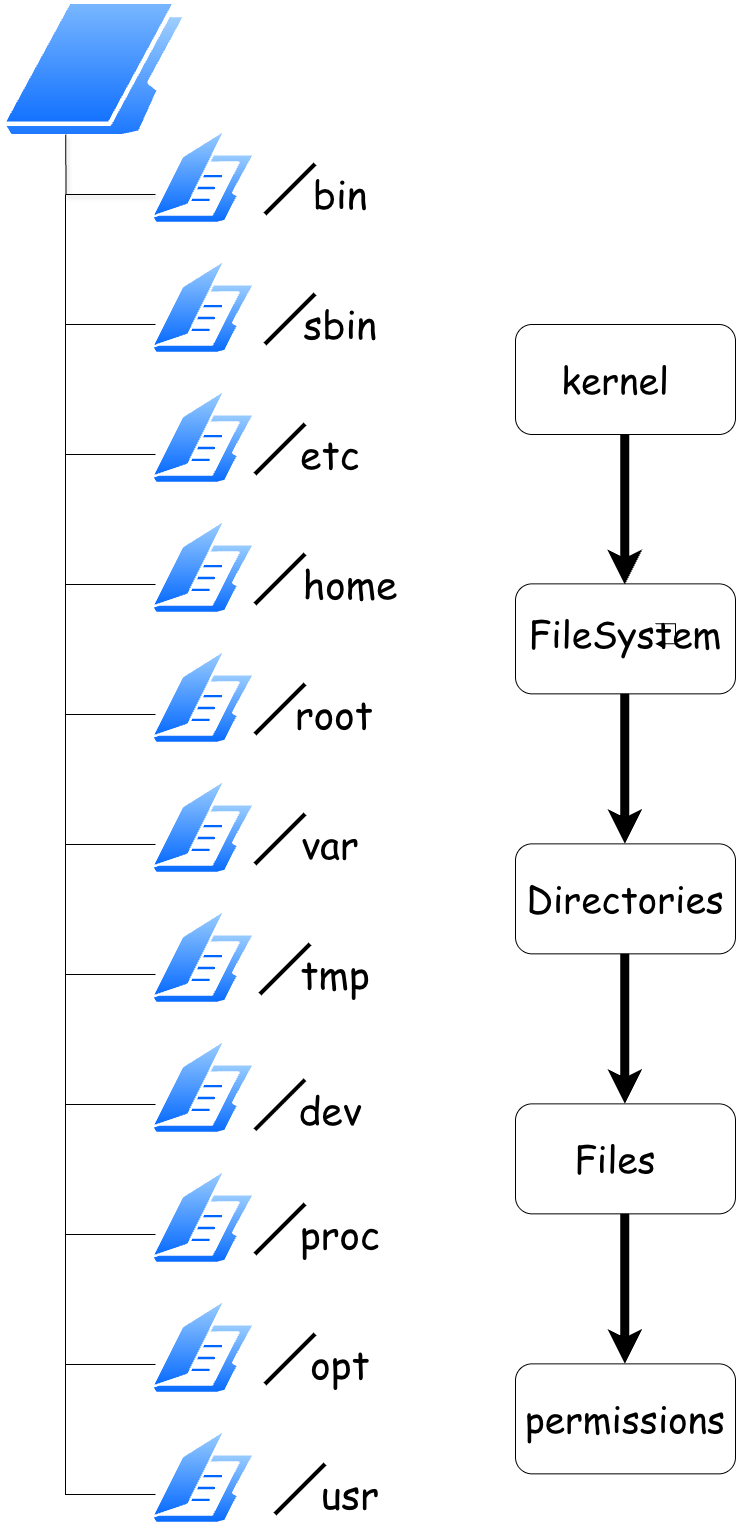

The diagram above was exported from draw.io. Its source (the exported page's mxGraphModel, read from the mxfile embedded in the PNG):
<mxGraphModel dx="2357" dy="1582" grid="1" gridSize="10" guides="1" tooltips="1" connect="1" arrows="1" fold="1" page="1" pageScale="1" pageWidth="850" pageHeight="1100" math="0" shadow="0">
  <root>
    <mxCell id="0" />
    <mxCell id="1" parent="0" />
    <mxCell id="FWcrhOlul8bKJsUXQsj_-49" parent="1" style="image;aspect=fixed;perimeter=ellipsePerimeter;html=1;align=center;shadow=0;dashed=0;spacingTop=3;image=img/lib/active_directory/folder_open.svg;rotation=90;" value="" vertex="1">
      <mxGeometry height="104.35" width="96" x="190" y="240" as="geometry" />
    </mxCell>
    <mxCell id="FWcrhOlul8bKJsUXQsj_-50" parent="1" style="image;aspect=fixed;perimeter=ellipsePerimeter;html=1;align=center;shadow=0;dashed=0;spacingTop=3;image=img/lib/active_directory/folder.svg;rotation=90;" value="" vertex="1">
      <mxGeometry height="190" width="138.7" x="60" y="90" as="geometry" />
    </mxCell>
    <mxCell id="FWcrhOlul8bKJsUXQsj_-52" edge="1" parent="1" style="endArrow=none;html=1;rounded=0;edgeStyle=orthogonalEdgeStyle;" value="">
      <mxGeometry height="50" relative="1" width="50" as="geometry">
        <mxPoint x="190" y="440" as="sourcePoint" />
        <mxPoint x="100" y="310" as="targetPoint" />
      </mxGeometry>
    </mxCell>
    <mxCell id="FWcrhOlul8bKJsUXQsj_-53" parent="1" style="image;aspect=fixed;perimeter=ellipsePerimeter;html=1;align=center;shadow=0;dashed=0;spacingTop=3;image=img/lib/active_directory/folder_open.svg;rotation=90;" value="" vertex="1">
      <mxGeometry height="104.35" width="96" x="190" y="370" as="geometry" />
    </mxCell>
    <mxCell id="FWcrhOlul8bKJsUXQsj_-54" edge="1" parent="1" style="endArrow=none;html=1;rounded=0;edgeStyle=orthogonalEdgeStyle;" value="">
      <mxGeometry height="50" relative="1" width="50" as="geometry">
        <mxPoint x="190" y="570" as="sourcePoint" />
        <mxPoint x="100" y="440" as="targetPoint" />
      </mxGeometry>
    </mxCell>
    <mxCell id="FWcrhOlul8bKJsUXQsj_-55" parent="1" style="image;aspect=fixed;perimeter=ellipsePerimeter;html=1;align=center;shadow=0;dashed=0;spacingTop=3;image=img/lib/active_directory/folder_open.svg;rotation=90;" value="" vertex="1">
      <mxGeometry height="104.35" width="96" x="190" y="500" as="geometry" />
    </mxCell>
    <mxCell id="FWcrhOlul8bKJsUXQsj_-56" edge="1" parent="1" style="endArrow=none;html=1;rounded=0;edgeStyle=orthogonalEdgeStyle;" value="">
      <mxGeometry height="50" relative="1" width="50" as="geometry">
        <mxPoint x="190" y="700" as="sourcePoint" />
        <mxPoint x="100" y="570" as="targetPoint" />
      </mxGeometry>
    </mxCell>
    <mxCell id="FWcrhOlul8bKJsUXQsj_-57" parent="1" style="image;aspect=fixed;perimeter=ellipsePerimeter;html=1;align=center;shadow=0;dashed=0;spacingTop=3;image=img/lib/active_directory/folder_open.svg;rotation=90;" value="" vertex="1">
      <mxGeometry height="104.35" width="96" x="190" y="630" as="geometry" />
    </mxCell>
    <mxCell id="FWcrhOlul8bKJsUXQsj_-58" edge="1" parent="1" style="endArrow=none;html=1;rounded=0;edgeStyle=orthogonalEdgeStyle;" value="">
      <mxGeometry height="50" relative="1" width="50" as="geometry">
        <mxPoint x="190" y="830" as="sourcePoint" />
        <mxPoint x="100" y="700" as="targetPoint" />
      </mxGeometry>
    </mxCell>
    <mxCell id="FWcrhOlul8bKJsUXQsj_-59" parent="1" style="image;aspect=fixed;perimeter=ellipsePerimeter;html=1;align=center;shadow=0;dashed=0;spacingTop=3;image=img/lib/active_directory/folder_open.svg;rotation=90;" value="" vertex="1">
      <mxGeometry height="104.35" width="96" x="190" y="760" as="geometry" />
    </mxCell>
    <mxCell id="FWcrhOlul8bKJsUXQsj_-60" edge="1" parent="1" style="endArrow=none;html=1;rounded=0;edgeStyle=orthogonalEdgeStyle;" value="">
      <mxGeometry height="50" relative="1" width="50" as="geometry">
        <mxPoint x="190" y="960" as="sourcePoint" />
        <mxPoint x="100" y="830" as="targetPoint" />
      </mxGeometry>
    </mxCell>
    <mxCell id="FWcrhOlul8bKJsUXQsj_-61" parent="1" style="image;aspect=fixed;perimeter=ellipsePerimeter;html=1;align=center;shadow=0;dashed=0;spacingTop=3;image=img/lib/active_directory/folder_open.svg;rotation=90;" value="" vertex="1">
      <mxGeometry height="104.35" width="96" x="190" y="890" as="geometry" />
    </mxCell>
    <mxCell id="FWcrhOlul8bKJsUXQsj_-62" edge="1" parent="1" style="endArrow=none;html=1;rounded=0;edgeStyle=orthogonalEdgeStyle;" value="">
      <mxGeometry height="50" relative="1" width="50" as="geometry">
        <mxPoint x="190" y="1090" as="sourcePoint" />
        <mxPoint x="100" y="960" as="targetPoint" />
      </mxGeometry>
    </mxCell>
    <mxCell id="FWcrhOlul8bKJsUXQsj_-63" parent="1" style="image;aspect=fixed;perimeter=ellipsePerimeter;html=1;align=center;shadow=0;dashed=0;spacingTop=3;image=img/lib/active_directory/folder_open.svg;rotation=90;" value="" vertex="1">
      <mxGeometry height="104.35" width="96" x="190" y="1020" as="geometry" />
    </mxCell>
    <mxCell id="FWcrhOlul8bKJsUXQsj_-64" edge="1" parent="1" style="endArrow=none;html=1;rounded=0;edgeStyle=orthogonalEdgeStyle;" value="">
      <mxGeometry height="50" relative="1" width="50" as="geometry">
        <mxPoint x="190" y="1220" as="sourcePoint" />
        <mxPoint x="100" y="1090" as="targetPoint" />
      </mxGeometry>
    </mxCell>
    <mxCell id="FWcrhOlul8bKJsUXQsj_-65" parent="1" style="image;aspect=fixed;perimeter=ellipsePerimeter;html=1;align=center;shadow=0;dashed=0;spacingTop=3;image=img/lib/active_directory/folder_open.svg;rotation=90;" value="" vertex="1">
      <mxGeometry height="104.35" width="96" x="190" y="1150" as="geometry" />
    </mxCell>
    <mxCell id="FWcrhOlul8bKJsUXQsj_-66" edge="1" parent="1" style="endArrow=none;html=1;rounded=0;edgeStyle=orthogonalEdgeStyle;" value="">
      <mxGeometry height="50" relative="1" width="50" as="geometry">
        <mxPoint x="190" y="1350" as="sourcePoint" />
        <mxPoint x="100" y="1220" as="targetPoint" />
      </mxGeometry>
    </mxCell>
    <mxCell id="FWcrhOlul8bKJsUXQsj_-67" parent="1" style="image;aspect=fixed;perimeter=ellipsePerimeter;html=1;align=center;shadow=0;dashed=0;spacingTop=3;image=img/lib/active_directory/folder_open.svg;rotation=90;" value="" vertex="1">
      <mxGeometry height="104.35" width="96" x="190" y="1280" as="geometry" />
    </mxCell>
    <mxCell id="FWcrhOlul8bKJsUXQsj_-68" edge="1" parent="1" style="endArrow=none;html=1;rounded=0;edgeStyle=orthogonalEdgeStyle;" value="">
      <mxGeometry height="50" relative="1" width="50" as="geometry">
        <mxPoint x="190" y="1480" as="sourcePoint" />
        <mxPoint x="100" y="1350" as="targetPoint" />
      </mxGeometry>
    </mxCell>
    <mxCell id="FWcrhOlul8bKJsUXQsj_-69" parent="1" style="image;aspect=fixed;perimeter=ellipsePerimeter;html=1;align=center;shadow=0;dashed=0;spacingTop=3;image=img/lib/active_directory/folder_open.svg;rotation=90;" value="" vertex="1">
      <mxGeometry height="104.35" width="96" x="190" y="1410" as="geometry" />
    </mxCell>
    <mxCell id="FWcrhOlul8bKJsUXQsj_-70" edge="1" parent="1" style="endArrow=none;html=1;rounded=0;edgeStyle=orthogonalEdgeStyle;" value="">
      <mxGeometry height="50" relative="1" width="50" as="geometry">
        <mxPoint x="190" y="1610" as="sourcePoint" />
        <mxPoint x="100" y="1480" as="targetPoint" />
      </mxGeometry>
    </mxCell>
    <mxCell id="FWcrhOlul8bKJsUXQsj_-71" parent="1" style="image;aspect=fixed;perimeter=ellipsePerimeter;html=1;align=center;shadow=0;dashed=0;spacingTop=3;image=img/lib/active_directory/folder_open.svg;rotation=90;" value="" vertex="1">
      <mxGeometry height="104.35" width="96" x="190" y="1540" as="geometry" />
    </mxCell>
    <mxCell id="FWcrhOlul8bKJsUXQsj_-74" edge="1" parent="1" style="endArrow=none;html=1;rounded=0;strokeWidth=4;" value="">
      <mxGeometry height="50" relative="1" width="50" as="geometry">
        <mxPoint x="300" y="330" as="sourcePoint" />
        <mxPoint x="350" y="280" as="targetPoint" />
      </mxGeometry>
    </mxCell>
    <mxCell id="FWcrhOlul8bKJsUXQsj_-75" parent="1" style="text;html=1;whiteSpace=wrap;strokeColor=none;fillColor=none;align=center;verticalAlign=middle;rounded=0;fontFamily=Comic Sans MS;" value="&lt;font style=&quot;font-size: 39px;&quot;&gt;bin&lt;/font&gt;" vertex="1">
      <mxGeometry height="70" width="130" x="310" y="274.35" as="geometry" />
    </mxCell>
    <mxCell id="FWcrhOlul8bKJsUXQsj_-76" parent="1" style="text;html=1;whiteSpace=wrap;strokeColor=none;fillColor=none;align=center;verticalAlign=middle;rounded=0;fontFamily=Comic Sans MS;" value="&lt;font style=&quot;font-size: 39px;&quot;&gt;sbin&lt;/font&gt;" vertex="1">
      <mxGeometry height="70" width="130" x="310" y="404.35" as="geometry" />
    </mxCell>
    <mxCell id="FWcrhOlul8bKJsUXQsj_-77" edge="1" parent="1" style="endArrow=none;html=1;rounded=0;strokeWidth=4;" value="">
      <mxGeometry height="50" relative="1" width="50" as="geometry">
        <mxPoint x="300" y="460" as="sourcePoint" />
        <mxPoint x="350" y="410" as="targetPoint" />
      </mxGeometry>
    </mxCell>
    <mxCell id="FWcrhOlul8bKJsUXQsj_-78" parent="1" style="text;html=1;whiteSpace=wrap;strokeColor=none;fillColor=none;align=center;verticalAlign=middle;rounded=0;fontFamily=Comic Sans MS;" value="&lt;font style=&quot;font-size: 39px;&quot;&gt;etc&lt;/font&gt;" vertex="1">
      <mxGeometry height="70" width="130" x="300" y="534.35" as="geometry" />
    </mxCell>
    <mxCell id="FWcrhOlul8bKJsUXQsj_-79" edge="1" parent="1" style="endArrow=none;html=1;rounded=0;strokeWidth=4;" value="">
      <mxGeometry height="50" relative="1" width="50" as="geometry">
        <mxPoint x="290" y="590" as="sourcePoint" />
        <mxPoint x="340" y="540" as="targetPoint" />
      </mxGeometry>
    </mxCell>
    <mxCell id="FWcrhOlul8bKJsUXQsj_-80" parent="1" style="text;html=1;whiteSpace=wrap;strokeColor=none;fillColor=none;align=center;verticalAlign=middle;rounded=0;fontFamily=Comic Sans MS;" value="&lt;font style=&quot;font-size: 39px;&quot;&gt;home&lt;/font&gt;" vertex="1">
      <mxGeometry height="70" width="130" x="320" y="664.35" as="geometry" />
    </mxCell>
    <mxCell id="FWcrhOlul8bKJsUXQsj_-81" edge="1" parent="1" style="endArrow=none;html=1;rounded=0;strokeWidth=4;" value="">
      <mxGeometry height="50" relative="1" width="50" as="geometry">
        <mxPoint x="290" y="720" as="sourcePoint" />
        <mxPoint x="340" y="670" as="targetPoint" />
      </mxGeometry>
    </mxCell>
    <mxCell id="FWcrhOlul8bKJsUXQsj_-82" parent="1" style="text;html=1;whiteSpace=wrap;strokeColor=none;fillColor=none;align=center;verticalAlign=middle;rounded=0;fontFamily=Comic Sans MS;" value="&lt;font style=&quot;font-size: 39px;&quot;&gt;root&lt;/font&gt;" vertex="1">
      <mxGeometry height="70" width="130" x="304" y="794.35" as="geometry" />
    </mxCell>
    <mxCell id="FWcrhOlul8bKJsUXQsj_-83" edge="1" parent="1" style="endArrow=none;html=1;rounded=0;strokeWidth=4;" value="">
      <mxGeometry height="50" relative="1" width="50" as="geometry">
        <mxPoint x="290" y="850" as="sourcePoint" />
        <mxPoint x="340" y="800" as="targetPoint" />
      </mxGeometry>
    </mxCell>
    <mxCell id="FWcrhOlul8bKJsUXQsj_-84" parent="1" style="text;html=1;whiteSpace=wrap;strokeColor=none;fillColor=none;align=center;verticalAlign=middle;rounded=0;fontFamily=Comic Sans MS;" value="&lt;font style=&quot;font-size: 39px;&quot;&gt;var&lt;/font&gt;" vertex="1">
      <mxGeometry height="70" width="130" x="300" y="924.35" as="geometry" />
    </mxCell>
    <mxCell id="FWcrhOlul8bKJsUXQsj_-85" edge="1" parent="1" style="endArrow=none;html=1;rounded=0;strokeWidth=4;" value="">
      <mxGeometry height="50" relative="1" width="50" as="geometry">
        <mxPoint x="290" y="980" as="sourcePoint" />
        <mxPoint x="340" y="930" as="targetPoint" />
      </mxGeometry>
    </mxCell>
    <mxCell id="FWcrhOlul8bKJsUXQsj_-86" parent="1" style="text;html=1;whiteSpace=wrap;strokeColor=none;fillColor=none;align=center;verticalAlign=middle;rounded=0;fontFamily=Comic Sans MS;" value="&lt;font style=&quot;font-size: 39px;&quot;&gt;tmp&lt;/font&gt;" vertex="1">
      <mxGeometry height="70" width="130" x="305" y="1054.35" as="geometry" />
    </mxCell>
    <mxCell id="FWcrhOlul8bKJsUXQsj_-87" edge="1" parent="1" style="endArrow=none;html=1;rounded=0;strokeWidth=4;" value="">
      <mxGeometry height="50" relative="1" width="50" as="geometry">
        <mxPoint x="295" y="1110" as="sourcePoint" />
        <mxPoint x="345" y="1060" as="targetPoint" />
      </mxGeometry>
    </mxCell>
    <mxCell id="FWcrhOlul8bKJsUXQsj_-88" parent="1" style="text;html=1;whiteSpace=wrap;strokeColor=none;fillColor=none;align=center;verticalAlign=middle;rounded=0;fontFamily=Comic Sans MS;" value="&lt;font style=&quot;font-size: 39px;&quot;&gt;dev&lt;/font&gt;" vertex="1">
      <mxGeometry height="70" width="130" x="300" y="1190" as="geometry" />
    </mxCell>
    <mxCell id="FWcrhOlul8bKJsUXQsj_-89" edge="1" parent="1" style="endArrow=none;html=1;rounded=0;strokeWidth=4;" value="">
      <mxGeometry height="50" relative="1" width="50" as="geometry">
        <mxPoint x="290" y="1245.65" as="sourcePoint" />
        <mxPoint x="340" y="1195.65" as="targetPoint" />
      </mxGeometry>
    </mxCell>
    <mxCell id="FWcrhOlul8bKJsUXQsj_-90" parent="1" style="text;html=1;whiteSpace=wrap;strokeColor=none;fillColor=none;align=center;verticalAlign=middle;rounded=0;fontFamily=Comic Sans MS;" value="&lt;font style=&quot;font-size: 39px;&quot;&gt;proc&lt;/font&gt;" vertex="1">
      <mxGeometry height="70" width="130" x="310" y="1314.35" as="geometry" />
    </mxCell>
    <mxCell id="FWcrhOlul8bKJsUXQsj_-91" edge="1" parent="1" style="endArrow=none;html=1;rounded=0;strokeWidth=4;" value="">
      <mxGeometry height="50" relative="1" width="50" as="geometry">
        <mxPoint x="290" y="1370" as="sourcePoint" />
        <mxPoint x="340" y="1320" as="targetPoint" />
      </mxGeometry>
    </mxCell>
    <mxCell id="FWcrhOlul8bKJsUXQsj_-92" parent="1" style="text;html=1;whiteSpace=wrap;strokeColor=none;fillColor=none;align=center;verticalAlign=middle;rounded=0;fontFamily=Comic Sans MS;" value="&lt;font style=&quot;font-size: 39px;&quot;&gt;opt&lt;/font&gt;" vertex="1">
      <mxGeometry height="70" width="130" x="310" y="1444.35" as="geometry" />
    </mxCell>
    <mxCell id="FWcrhOlul8bKJsUXQsj_-93" edge="1" parent="1" style="endArrow=none;html=1;rounded=0;strokeWidth=4;" value="">
      <mxGeometry height="50" relative="1" width="50" as="geometry">
        <mxPoint x="300" y="1500" as="sourcePoint" />
        <mxPoint x="350" y="1450" as="targetPoint" />
      </mxGeometry>
    </mxCell>
    <mxCell id="FWcrhOlul8bKJsUXQsj_-94" parent="1" style="text;html=1;whiteSpace=wrap;strokeColor=none;fillColor=none;align=center;verticalAlign=middle;rounded=0;fontFamily=Comic Sans MS;" value="&lt;font style=&quot;font-size: 39px;&quot;&gt;usr&lt;/font&gt;" vertex="1">
      <mxGeometry height="70" width="130" x="320" y="1574.35" as="geometry" />
    </mxCell>
    <mxCell id="FWcrhOlul8bKJsUXQsj_-95" edge="1" parent="1" style="endArrow=none;html=1;rounded=0;strokeWidth=4;" value="">
      <mxGeometry height="50" relative="1" width="50" as="geometry">
        <mxPoint x="310" y="1630" as="sourcePoint" />
        <mxPoint x="360" y="1580" as="targetPoint" />
      </mxGeometry>
    </mxCell>
    <mxCell id="FWcrhOlul8bKJsUXQsj_-97" parent="1" style="rounded=1;whiteSpace=wrap;html=1;" value="" vertex="1">
      <mxGeometry height="110" width="220" x="550" y="440" as="geometry" />
    </mxCell>
    <mxCell id="FWcrhOlul8bKJsUXQsj_-99" edge="1" parent="1" style="endArrow=classic;html=1;rounded=0;strokeWidth=9;" value="">
      <mxGeometry height="50" relative="1" width="50" as="geometry">
        <Array as="points">
          <mxPoint x="659.29" y="550" />
        </Array>
        <mxPoint x="659.29" y="600" as="sourcePoint" />
        <mxPoint x="659.29" y="700" as="targetPoint" />
      </mxGeometry>
    </mxCell>
    <mxCell id="FWcrhOlul8bKJsUXQsj_-100" parent="1" style="text;html=1;whiteSpace=wrap;strokeColor=none;fillColor=none;align=center;verticalAlign=middle;rounded=0;" value="&lt;font face=&quot;Comic Sans MS&quot; style=&quot;font-size: 37px;&quot;&gt;kernel&lt;/font&gt;" vertex="1">
      <mxGeometry height="30" width="60" x="620" y="480" as="geometry" />
    </mxCell>
    <mxCell id="FWcrhOlul8bKJsUXQsj_-101" parent="1" style="rounded=1;whiteSpace=wrap;html=1;" value="" vertex="1">
      <mxGeometry height="110" width="220" x="550" y="699.35" as="geometry" />
    </mxCell>
    <mxCell id="FWcrhOlul8bKJsUXQsj_-102" edge="1" parent="1" style="endArrow=classic;html=1;rounded=0;strokeWidth=9;" value="">
      <mxGeometry height="50" relative="1" width="50" as="geometry">
        <Array as="points">
          <mxPoint x="659.29" y="809.35" />
        </Array>
        <mxPoint x="659.29" y="859.35" as="sourcePoint" />
        <mxPoint x="659.29" y="959.35" as="targetPoint" />
      </mxGeometry>
    </mxCell>
    <mxCell id="FWcrhOlul8bKJsUXQsj_-103" parent="1" style="text;html=1;whiteSpace=wrap;strokeColor=none;fillColor=none;align=center;verticalAlign=middle;rounded=0;" value="&lt;font face=&quot;Comic Sans MS&quot; style=&quot;font-size: 37px;&quot;&gt;FileSystem&lt;/font&gt;" vertex="1">
      <mxGeometry height="30" width="60" x="630" y="734.35" as="geometry" />
    </mxCell>
    <mxCell id="FWcrhOlul8bKJsUXQsj_-107" parent="1" style="rounded=1;whiteSpace=wrap;html=1;" value="" vertex="1">
      <mxGeometry height="110" width="220" x="550" y="959.35" as="geometry" />
    </mxCell>
    <mxCell id="FWcrhOlul8bKJsUXQsj_-108" edge="1" parent="1" style="endArrow=classic;html=1;rounded=0;strokeWidth=9;" value="">
      <mxGeometry height="50" relative="1" width="50" as="geometry">
        <Array as="points">
          <mxPoint x="659.29" y="1069.35" />
        </Array>
        <mxPoint x="659.29" y="1119.35" as="sourcePoint" />
        <mxPoint x="659.29" y="1219.35" as="targetPoint" />
      </mxGeometry>
    </mxCell>
    <mxCell id="FWcrhOlul8bKJsUXQsj_-109" parent="1" style="text;html=1;whiteSpace=wrap;strokeColor=none;fillColor=none;align=center;verticalAlign=middle;rounded=0;" value="&lt;font face=&quot;Comic Sans MS&quot; style=&quot;font-size: 37px;&quot;&gt;Directories&lt;/font&gt;" vertex="1">
      <mxGeometry height="30" width="60" x="630" y="999.35" as="geometry" />
    </mxCell>
    <mxCell id="FWcrhOlul8bKJsUXQsj_-113" parent="1" style="rounded=1;whiteSpace=wrap;html=1;" value="" vertex="1">
      <mxGeometry height="110" width="220" x="550" y="1219.35" as="geometry" />
    </mxCell>
    <mxCell id="FWcrhOlul8bKJsUXQsj_-114" edge="1" parent="1" style="endArrow=classic;html=1;rounded=0;strokeWidth=9;" value="">
      <mxGeometry height="50" relative="1" width="50" as="geometry">
        <Array as="points">
          <mxPoint x="659.29" y="1329.35" />
        </Array>
        <mxPoint x="659.29" y="1379.35" as="sourcePoint" />
        <mxPoint x="659.29" y="1479.35" as="targetPoint" />
      </mxGeometry>
    </mxCell>
    <mxCell id="FWcrhOlul8bKJsUXQsj_-115" parent="1" style="text;html=1;whiteSpace=wrap;strokeColor=none;fillColor=none;align=center;verticalAlign=middle;rounded=0;" value="&lt;font face=&quot;Comic Sans MS&quot; style=&quot;font-size: 37px;&quot;&gt;Files&lt;/font&gt;" vertex="1">
      <mxGeometry height="30" width="60" x="620" y="1259.35" as="geometry" />
    </mxCell>
    <mxCell id="FWcrhOlul8bKJsUXQsj_-116" parent="1" style="rounded=1;whiteSpace=wrap;html=1;" value="" vertex="1">
      <mxGeometry height="110" width="220" x="550" y="1479.35" as="geometry" />
    </mxCell>
    <mxCell id="FWcrhOlul8bKJsUXQsj_-118" parent="1" style="text;html=1;whiteSpace=wrap;strokeColor=none;fillColor=none;align=center;verticalAlign=middle;rounded=0;" value="&lt;font face=&quot;Comic Sans MS&quot; style=&quot;font-size: 37px;&quot;&gt;permissions&lt;/font&gt;" vertex="1">
      <mxGeometry height="30" width="60" x="630" y="1519.35" as="geometry" />
    </mxCell>
    <mxCell id="FWcrhOlul8bKJsUXQsj_-119" edge="1" parent="1" source="FWcrhOlul8bKJsUXQsj_-103" style="edgeStyle=orthogonalEdgeStyle;rounded=0;orthogonalLoop=1;jettySize=auto;html=1;" target="FWcrhOlul8bKJsUXQsj_-103">
      <mxGeometry relative="1" as="geometry" />
    </mxCell>
    <mxCell id="FWcrhOlul8bKJsUXQsj_-51" edge="1" parent="1" style="endArrow=none;html=1;rounded=0;edgeStyle=orthogonalEdgeStyle;shadow=1;" value="">
      <mxGeometry height="50" relative="1" width="50" as="geometry">
        <mxPoint x="190" y="310" as="sourcePoint" />
        <mxPoint x="100.35000000000002" y="250" as="targetPoint" />
      </mxGeometry>
    </mxCell>
  </root>
</mxGraphModel>